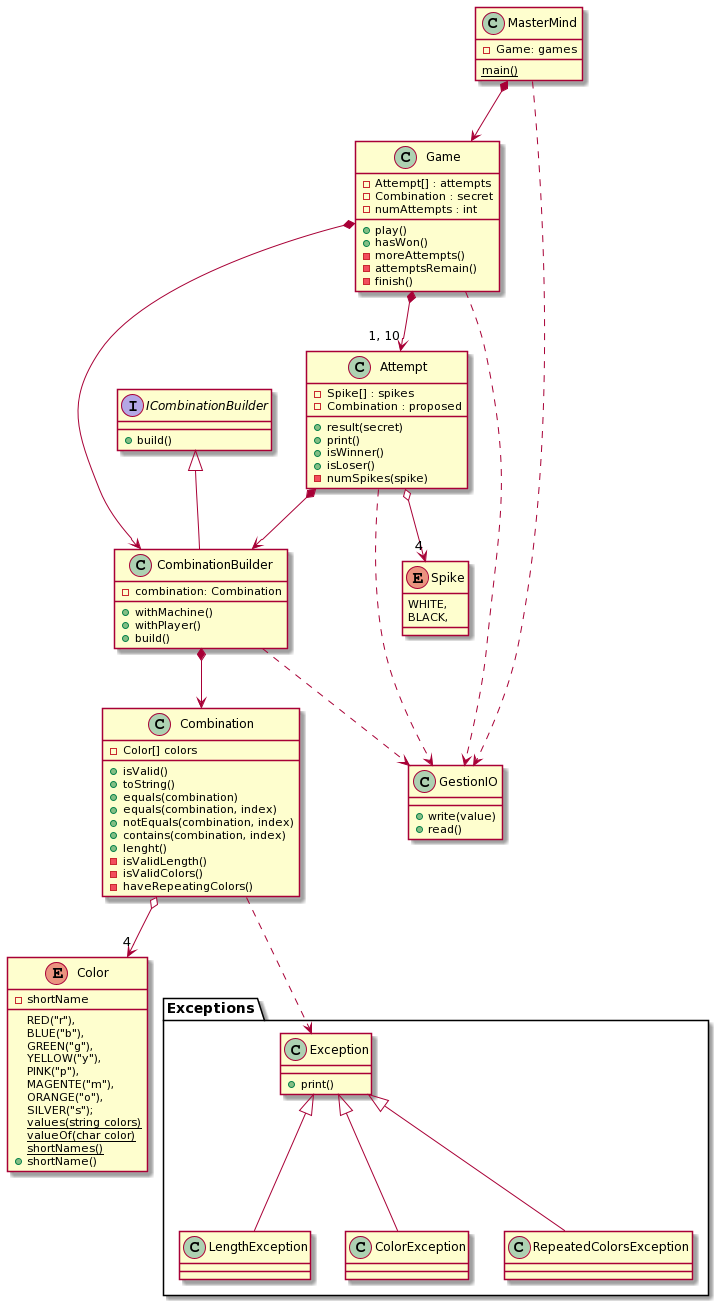

The diagram above was rendered by PlantUML. Its source (embedded in the PNG):
@startuml
class MasterMind{
    - Game: games
    {static} main()
}

class Game {
    - Attempt[] : attempts
    - Combination : secret
    - numAttempts : int
    + play()
    + hasWon()
    - moreAttempts()
    - attemptsRemain()
    - finish()
}

class Attempt {
    - Spike[] : spikes
    - Combination : proposed
    + result(secret)
    + print()
    + isWinner()
    + isLoser()
    - numSpikes(spike)
}

interface ICombinationBuilder {
    + build()
}

class CombinationBuilder {
    - combination: Combination
    + withMachine()
    + withPlayer()
    + build()
}
    
class Combination {
    - Color[] colors
    + isValid()
    + toString()
    + equals(combination)
    + equals(combination, index)
    + notEquals(combination, index)
    + contains(combination, index)
    + lenght()
    - isValidLength()
    - isValidColors()
    - haveRepeatingColors()
}

class GestionIO{
    + write(value)
    + read()
}

package "Exceptions" #FFFFFF {
    class Exception {
        + print()
    }
    class LengthException {}
    class ColorException {}
    class RepeatedColorsException{}
}

enum Color{
    RED("r"),
    BLUE("b"),
    GREEN("g"),
    YELLOW("y"),
    PINK("p"),
    MAGENTE("m"),
    ORANGE("o"),
    SILVER("s");
    - shortName
    {static} values(string colors)
    {static} valueOf(char color)
    {static} shortNames()
    + shortName()
}

enum Spike {
    WHITE,
    BLACK,
}

MasterMind *--> Game
MasterMind ..> GestionIO
Game *--> CombinationBuilder
Game *--> "1, 10" Attempt
Game ..> GestionIO
Attempt *--> CombinationBuilder
Attempt o--> "4" Spike
Attempt ..> GestionIO
ICombinationBuilder <|-- CombinationBuilder
CombinationBuilder *--> Combination
CombinationBuilder ..> GestionIO
Combination o--> "4" Color
Combination ..> Exception

Exception <|-- LengthException
Exception <|-- ColorException
Exception <|-- RepeatedColorsException
@enduml